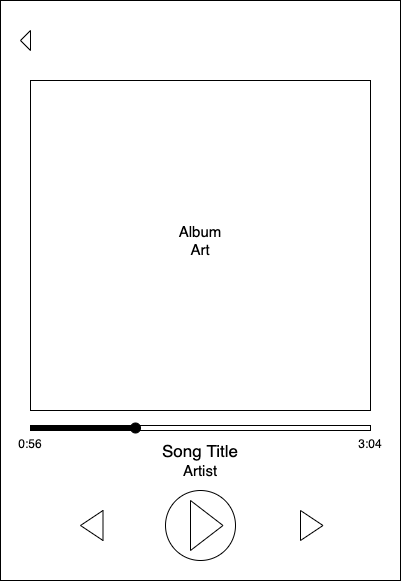

The diagram above was exported from draw.io. Its source (the exported page's mxGraphModel, read from the mxfile embedded in the PNG):
<mxGraphModel dx="946" dy="455" grid="1" gridSize="10" guides="1" tooltips="1" connect="1" arrows="1" fold="1" page="1" pageScale="1" pageWidth="850" pageHeight="1100" math="0" shadow="0">
  <root>
    <mxCell id="0" />
    <mxCell id="1" parent="0" />
    <mxCell id="2" value="" style="rounded=0;whiteSpace=wrap;html=1;" vertex="1" parent="1">
      <mxGeometry x="240" y="120" width="400" height="580" as="geometry" />
    </mxCell>
    <mxCell id="3" value="" style="rounded=0;whiteSpace=wrap;html=1;" vertex="1" parent="1">
      <mxGeometry x="270" y="200" width="340" height="330" as="geometry" />
    </mxCell>
    <mxCell id="4" value="" style="ellipse;whiteSpace=wrap;html=1;aspect=fixed;" vertex="1" parent="1">
      <mxGeometry x="405" y="610" width="70" height="70" as="geometry" />
    </mxCell>
    <mxCell id="5" value="" style="triangle;whiteSpace=wrap;html=1;" vertex="1" parent="1">
      <mxGeometry x="430" y="620" width="32.5" height="50" as="geometry" />
    </mxCell>
    <mxCell id="6" value="" style="triangle;whiteSpace=wrap;html=1;" vertex="1" parent="1">
      <mxGeometry x="540" y="630" width="22.5" height="30" as="geometry" />
    </mxCell>
    <mxCell id="7" value="" style="triangle;whiteSpace=wrap;html=1;direction=west;" vertex="1" parent="1">
      <mxGeometry x="320" y="630" width="22.5" height="30" as="geometry" />
    </mxCell>
    <mxCell id="8" value="&lt;font style=&quot;font-size: 17px&quot;&gt;Song Title&lt;/font&gt;" style="text;html=1;strokeColor=none;fillColor=none;align=center;verticalAlign=middle;whiteSpace=wrap;rounded=0;" vertex="1" parent="1">
      <mxGeometry x="385" y="560" width="110" height="20" as="geometry" />
    </mxCell>
    <mxCell id="9" value="&lt;font style=&quot;font-size: 15px&quot;&gt;Artist&lt;/font&gt;" style="text;html=1;strokeColor=none;fillColor=none;align=center;verticalAlign=middle;whiteSpace=wrap;rounded=0;" vertex="1" parent="1">
      <mxGeometry x="420" y="580" width="40" height="20" as="geometry" />
    </mxCell>
    <mxCell id="10" value="" style="rounded=0;whiteSpace=wrap;html=1;" vertex="1" parent="1">
      <mxGeometry x="270" y="545" width="340" height="5" as="geometry" />
    </mxCell>
    <mxCell id="11" value="" style="rounded=0;whiteSpace=wrap;html=1;fillColor=#000000;" vertex="1" parent="1">
      <mxGeometry x="270" y="545" width="100" height="5" as="geometry" />
    </mxCell>
    <mxCell id="12" value="" style="ellipse;whiteSpace=wrap;html=1;aspect=fixed;fillColor=#000000;" vertex="1" parent="1">
      <mxGeometry x="370" y="542.5" width="10" height="10" as="geometry" />
    </mxCell>
    <mxCell id="13" value="&lt;font style=&quot;font-size: 15px&quot;&gt;Album&lt;br&gt;Art&lt;/font&gt;" style="text;html=1;strokeColor=none;fillColor=none;align=center;verticalAlign=middle;whiteSpace=wrap;rounded=0;" vertex="1" parent="1">
      <mxGeometry x="420" y="350" width="40" height="20" as="geometry" />
    </mxCell>
    <mxCell id="14" value="0:56" style="text;html=1;strokeColor=none;fillColor=none;align=center;verticalAlign=middle;whiteSpace=wrap;rounded=0;" vertex="1" parent="1">
      <mxGeometry x="250" y="552.5" width="40" height="20" as="geometry" />
    </mxCell>
    <mxCell id="15" value="3:04" style="text;html=1;strokeColor=none;fillColor=none;align=center;verticalAlign=middle;whiteSpace=wrap;rounded=0;" vertex="1" parent="1">
      <mxGeometry x="590" y="552.5" width="40" height="20" as="geometry" />
    </mxCell>
    <mxCell id="16" value="" style="triangle;whiteSpace=wrap;html=1;rotation=-180;" vertex="1" parent="1">
      <mxGeometry x="260" y="150" width="10" height="20" as="geometry" />
    </mxCell>
  </root>
</mxGraphModel>